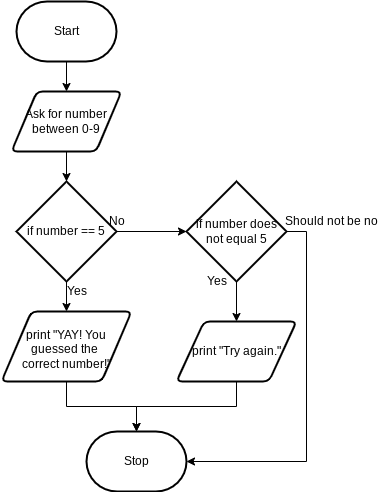

The diagram above was exported from draw.io. Its source (the exported page's mxGraphModel, read from the mxfile embedded in the PNG):
<mxGraphModel dx="755" dy="447" grid="1" gridSize="10" guides="1" tooltips="1" connect="1" arrows="1" fold="1" page="1" pageScale="1" pageWidth="850" pageHeight="1100" math="0" shadow="0">
  <root>
    <mxCell id="0" />
    <mxCell id="1" parent="0" />
    <mxCell id="6" style="edgeStyle=none;html=1;entryX=0.5;entryY=0;entryDx=0;entryDy=0;" parent="1" source="2" target="5" edge="1">
      <mxGeometry relative="1" as="geometry" />
    </mxCell>
    <mxCell id="2" value="Start" style="strokeWidth=2;html=1;shape=mxgraph.flowchart.terminator;whiteSpace=wrap;" parent="1" vertex="1">
      <mxGeometry x="210" y="30" width="100" height="60" as="geometry" />
    </mxCell>
    <mxCell id="3" value="Stop" style="strokeWidth=2;html=1;shape=mxgraph.flowchart.terminator;whiteSpace=wrap;" parent="1" vertex="1">
      <mxGeometry x="280" y="460" width="100" height="60" as="geometry" />
    </mxCell>
    <mxCell id="9" style="edgeStyle=none;html=1;entryX=0.5;entryY=0;entryDx=0;entryDy=0;entryPerimeter=0;" parent="1" source="5" target="17" edge="1">
      <mxGeometry relative="1" as="geometry">
        <mxPoint x="260" y="220" as="targetPoint" />
      </mxGeometry>
    </mxCell>
    <mxCell id="5" value="Ask for number between 0-9" style="shape=parallelogram;html=1;strokeWidth=2;perimeter=parallelogramPerimeter;whiteSpace=wrap;rounded=1;arcSize=12;size=0.23;" parent="1" vertex="1">
      <mxGeometry x="205" y="120" width="110" height="60" as="geometry" />
    </mxCell>
    <mxCell id="21" style="edgeStyle=none;html=1;" edge="1" parent="1" source="17" target="20">
      <mxGeometry relative="1" as="geometry" />
    </mxCell>
    <mxCell id="22" style="edgeStyle=none;html=1;entryX=0;entryY=0.5;entryDx=0;entryDy=0;entryPerimeter=0;" edge="1" parent="1" source="17" target="18">
      <mxGeometry relative="1" as="geometry" />
    </mxCell>
    <mxCell id="17" value="if number == 5" style="strokeWidth=2;html=1;shape=mxgraph.flowchart.decision;whiteSpace=wrap;" vertex="1" parent="1">
      <mxGeometry x="210" y="210" width="100" height="100" as="geometry" />
    </mxCell>
    <mxCell id="24" style="edgeStyle=none;html=1;" edge="1" parent="1" source="18" target="23">
      <mxGeometry relative="1" as="geometry" />
    </mxCell>
    <mxCell id="29" style="edgeStyle=orthogonalEdgeStyle;rounded=0;html=1;entryX=1;entryY=0.5;entryDx=0;entryDy=0;entryPerimeter=0;" edge="1" parent="1" source="18" target="3">
      <mxGeometry relative="1" as="geometry">
        <mxPoint x="550" y="561.6666870117188" as="targetPoint" />
        <Array as="points">
          <mxPoint x="500" y="260" />
          <mxPoint x="500" y="490" />
        </Array>
      </mxGeometry>
    </mxCell>
    <mxCell id="18" value="if number does not equal 5" style="strokeWidth=2;html=1;shape=mxgraph.flowchart.decision;whiteSpace=wrap;" vertex="1" parent="1">
      <mxGeometry x="380" y="210" width="100" height="100" as="geometry" />
    </mxCell>
    <mxCell id="25" style="edgeStyle=orthogonalEdgeStyle;html=1;entryX=0.5;entryY=0;entryDx=0;entryDy=0;entryPerimeter=0;rounded=0;" edge="1" parent="1" source="20" target="3">
      <mxGeometry relative="1" as="geometry" />
    </mxCell>
    <mxCell id="20" value="print &quot;YAY! You guessed the &lt;br&gt;correct number!&quot;" style="shape=parallelogram;html=1;strokeWidth=2;perimeter=parallelogramPerimeter;whiteSpace=wrap;rounded=1;arcSize=12;size=0.23;spacingLeft=0;spacingBottom=-5;" vertex="1" parent="1">
      <mxGeometry x="195" y="340" width="130" height="70" as="geometry" />
    </mxCell>
    <mxCell id="26" style="edgeStyle=orthogonalEdgeStyle;html=1;exitX=0.5;exitY=1;exitDx=0;exitDy=0;entryX=0.5;entryY=0;entryDx=0;entryDy=0;entryPerimeter=0;rounded=0;" edge="1" parent="1" source="23" target="3">
      <mxGeometry relative="1" as="geometry">
        <mxPoint x="430" y="430" as="targetPoint" />
      </mxGeometry>
    </mxCell>
    <mxCell id="23" value="print &quot;Try again.&quot;" style="shape=parallelogram;html=1;strokeWidth=2;perimeter=parallelogramPerimeter;whiteSpace=wrap;rounded=1;arcSize=12;size=0.23;" vertex="1" parent="1">
      <mxGeometry x="370" y="350" width="120" height="60" as="geometry" />
    </mxCell>
    <mxCell id="27" value="No" style="text;html=1;align=center;verticalAlign=middle;resizable=0;points=[];autosize=1;strokeColor=none;fillColor=none;" vertex="1" parent="1">
      <mxGeometry x="295" y="240" width="30" height="20" as="geometry" />
    </mxCell>
    <mxCell id="28" value="Yes" style="text;html=1;align=center;verticalAlign=middle;resizable=0;points=[];autosize=1;strokeColor=none;fillColor=none;" vertex="1" parent="1">
      <mxGeometry x="250" y="310" width="40" height="20" as="geometry" />
    </mxCell>
    <mxCell id="30" value="Yes" style="text;html=1;align=center;verticalAlign=middle;resizable=0;points=[];autosize=1;strokeColor=none;fillColor=none;" vertex="1" parent="1">
      <mxGeometry x="390" y="300" width="40" height="20" as="geometry" />
    </mxCell>
    <mxCell id="31" value="Should not be no" style="text;html=1;align=center;verticalAlign=middle;resizable=0;points=[];autosize=1;strokeColor=none;fillColor=none;" vertex="1" parent="1">
      <mxGeometry x="470" y="240" width="110" height="20" as="geometry" />
    </mxCell>
  </root>
</mxGraphModel>